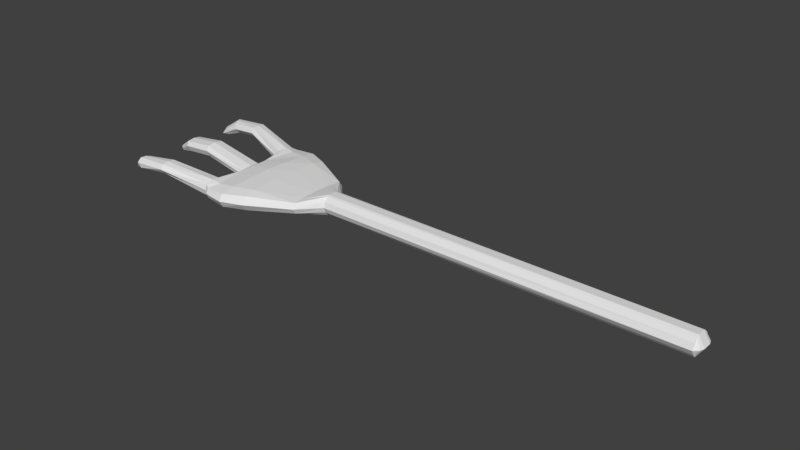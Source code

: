 # Source: Grappling_Hook.blend  (saved by Blender 2.79.0; exported with 4.5.12 LTS)
import bpy
from mathutils import Matrix  # noqa: F401  (used for matrix-valued properties, if any)

bpy.ops.wm.read_factory_settings(use_empty=True)
scene = bpy.context.scene
scene.name = 'Scene'

# ---- collections
col_collection_1 = bpy.data.collections.new('Collection 1'); scene.collection.children.link(col_collection_1)

# ---- materials (node trees are filled in below, after node groups)
mat_material = bpy.data.materials.new('Material')
mat_material.alpha_threshold = 0.0
mat_material.use_transparent_shadow = False
mat_material.roughness = 0.5
mat_material.line_color = (0.0, 0.0, 0.0, 1.0)

# ---- material node trees

# ---- world
world_world = bpy.data.worlds.new('World'); scene.world = world_world
world_world.color = (0.05088, 0.05088, 0.05088)
world_world.use_sun_shadow = False
world_world.sun_shadow_jitter_overblur = 0.0
world_world.cycles.sampling_method = 'MANUAL'

# ---- meshes
me_cube = bpy.data.meshes.new('Cube')
me_cube.from_pydata([(0.2884, 0.07676, 0.0006451), (0.06901, 0.1509, 0.001001), (0.2884, 0.07676, 0.02809), (0.06901, 0.1514, 0.02844), (0.2859, 0.02903, -0.003305), (0.06715, 0.04118, 0.003282), (0.2854, 0.01127, 0.03078), (0.06715, 0.04118, 0.0342), (0.04759, 0.1032, 0.00405), (0.05427, 0.1036, 0.03451), (0.05863, 0.145, 0.03302), (0.05195, 0.1446, 0.00256), (0.05686, 0.02612, 0.02847), (0.05223, 0.02612, 0.007294), (-0.07112, 0.1346, 0.05686), (-0.06887, 0.1356, 0.03367), (-0.06935, 0.1686, 0.03334), (-0.07163, 0.1699, 0.05651), (-0.06928, 0.02266, 0.03054), (-0.07186, 0.0214, 0.05702), (-0.151, 0.1428, 0.04762), (-0.1387, 0.1443, 0.02346), (-0.1513, 0.1764, 0.02678), (-0.1603, 0.1672, 0.04935), (-0.1439, 0.02012, 0.0228), (-0.1547, 0.01874, 0.04709), (-0.1824, 0.1374, 0.02093), (-0.1787, 0.1413, 0.009791), (-0.1924, 0.1559, 0.01358), (-0.1954, 0.1509, 0.0236), (-0.1847, 0.01097, 0.01126), (-0.1902, 0.01001, 0.02281), (0.2854, 0.0, -0.002611), (0.07401, 0.0, 0.001714), (0.2854, -3.093e-07, 0.03078), (0.07334, 0.0, 0.03674), (0.05107, 0.0, -0.001356), (0.05766, 0.0, 0.03212), (-0.07102, 0.0, 0.02258), (-0.0712, 0.0, 0.06005), (-0.1455, 0.0, 0.01546), (-0.154, 0.0, 0.05016), (-0.1878, 0.0, 0.005217), (-0.1914, 0.0, 0.02536), (1.279, 0.02421, 0.0006449), (1.279, 0.02615, 0.02809), (1.279, 0.01127, -0.007666), (1.279, 0.01127, 0.04038), (1.279, 0.0, -0.007666), (1.279, 0.0, 0.04038), (0.2884, 0.08595, 0.01437), (0.06892, 0.1576, 0.01437), (0.06085, 0.04118, 0.01437), (0.05035, 0.09897, 0.01946), (0.05583, 0.1489, 0.01762), (0.05455, 0.02923, 0.01788), (-0.06987, 0.1263, 0.04535), (-0.07062, 0.1778, 0.04484), (-0.0707, 0.02942, 0.0452), (-0.1414, 0.1335, 0.03596), (-0.1599, 0.1784, 0.03943), (-0.1497, 0.02699, 0.03749), (-0.1839, 0.1371, 0.01421), (-0.1971, 0.1507, 0.01692), (-0.1921, 0.01004, 0.01588), (-0.2055, 0.0, 0.008855), (1.279, 0.03276, 0.01437), (1.294, 0.01127, 0.01437), (1.294, 0.0, 0.01437), (0.07082, 0.1316, -0.002769), (0.0825, 0.1244, 0.03466), (0.2869, 0.06719, -0.003305), (0.2865, 0.05038, 0.02984), (0.04852, 0.125, -0.003601), (0.05776, 0.1255, 0.03858), (-0.07034, 0.152, 0.02789), (-0.07089, 0.1523, 0.05891), (-0.1457, 0.1602, 0.01816), (-0.1552, 0.155, 0.05088), (-0.1886, 0.1459, 0.005352), (-0.1919, 0.1417, 0.01984), (1.279, 0.01736, -0.007666), (1.279, 0.01736, 0.0364), (1.29, 0.02273, 0.01437), (-0.1997, 0.1387, 0.007696), (0.3359, 0.01127, 0.04038), (0.3359, 0.0, 0.04038), (0.3387, 0.02819, 0.02809), (0.3387, 0.02701, 0.0006451), (0.3359, 0.01127, -0.01165), (0.3359, 0.0, -0.01165), (0.3394, 0.03276, 0.01437), (0.3373, 0.01736, -0.009659), (0.3373, 0.01736, 0.03839), (0.1796, 0.1316, -0.00373), (0.1796, 0.1316, 0.03246), (0.1759, 0.03238, 0.0396), (0.1756, 0.04869, 0.0005665), (0.1745, 0.0, 0.003372), (0.1745, 0.0, 0.0396), (0.1796, 0.1463, 0.01437), (0.1771, 0.1174, -0.008929), (0.1769, 0.1019, 0.03801), (0.1243, 0.1556, -0.003082), (0.1243, 0.1558, 0.03045), (0.1247, 0.05118, 0.0008181), (0.1243, 0.0, 0.004408), (0.1242, 0.1663, 0.01437), (0.1239, 0.1389, -0.007416), (0.125, 0.05113, 0.04098), (0.1239, 0.0, 0.04225), (0.124, 0.1192, 0.03709)], [], [(73, 8, 15, 75), (107, 103, 1, 51), (37, 12, 19, 39), (91, 87, 45, 66), (111, 70, 7, 109), (108, 105, 5, 69), (52, 7, 9, 53), (70, 3, 10, 74), (51, 1, 11, 54), (69, 5, 8, 73), (35, 7, 12, 37), (52, 5, 13, 55), (58, 18, 24, 61), (55, 13, 18, 58), (74, 10, 17, 76), (54, 11, 16, 57), (53, 9, 14, 56), (59, 20, 26, 62), (75, 15, 21, 77), (76, 17, 23, 78), (57, 16, 22, 60), (39, 19, 25, 41), (56, 14, 20, 59), (84, 80, 29, 63), (65, 43, 31, 64), (61, 24, 30, 64), (77, 21, 27, 79), (78, 23, 29, 80), (60, 22, 28, 63), (41, 25, 31, 43), (24, 40, 42, 30), (18, 38, 40, 24), (13, 36, 38, 18), (5, 33, 36, 13), (105, 106, 33, 5), (109, 7, 35, 110), (85, 86, 49, 47), (83, 82, 47, 67), (67, 47, 49, 68), (93, 85, 47, 82), (92, 88, 44, 81), (90, 89, 46, 48), (46, 67, 68, 48), (81, 83, 67, 46), (23, 60, 63, 29), (25, 61, 64, 31), (42, 65, 64, 30), (79, 84, 63, 28), (15, 56, 59, 21), (17, 57, 60, 23), (21, 59, 62, 27), (8, 53, 56, 15), (10, 54, 57, 17), (12, 55, 58, 19), (19, 58, 61, 25), (7, 52, 55, 12), (3, 51, 54, 10), (5, 52, 53, 8), (88, 91, 66, 44), (104, 107, 51, 3), (27, 62, 84, 79), (44, 66, 83, 81), (89, 92, 81, 46), (87, 93, 82, 45), (66, 45, 82, 83), (20, 78, 80, 26), (22, 77, 79, 28), (62, 26, 80, 84), (14, 76, 78, 20), (16, 75, 77, 22), (9, 74, 76, 14), (1, 69, 73, 11), (7, 70, 74, 9), (103, 108, 69, 1), (104, 3, 70, 111), (11, 73, 75, 16), (2, 72, 93, 87), (4, 71, 92, 89), (0, 50, 91, 88), (32, 4, 89, 90), (71, 0, 88, 92), (72, 6, 85, 93), (6, 34, 86, 85), (50, 2, 87, 91), (2, 95, 102, 72), (0, 71, 101, 94), (2, 50, 100, 95), (6, 96, 99, 34), (4, 32, 98, 97), (71, 4, 97, 101), (72, 102, 96, 6), (50, 0, 94, 100), (95, 104, 111, 102), (94, 101, 108, 103), (95, 100, 107, 104), (96, 109, 110, 99), (97, 98, 106, 105), (101, 97, 105, 108), (102, 111, 109, 96), (100, 94, 103, 107)])
me_cube.materials.append(mat_material)
me_cube.use_remesh_preserve_volume = False
me_cube.use_remesh_preserve_attributes = False
me_cube.use_mirror_vertex_groups = False
me_cube.update()

# ---- objects
ob_cube = bpy.data.objects.new('Cube', me_cube)

# ---- transforms, parenting, visibility, modifiers, constraints
ob_cube.location = (0.0, 0.0, 0.0)
ob_cube.lock_rotations_4d = False
ob_cube.empty_display_type = 'ARROWS'
ob_cube.lineart.crease_threshold = 0.0
_m = ob_cube.modifiers.new('Mirror', 'MIRROR')
_m.use_axis = (False, True, False)
_m.use_clip = True

# ---- collection membership
col_collection_1.objects.link(ob_cube)

# ---- scene / render settings (as saved in the file)
scene.frame_start = 1; scene.frame_end = 250; scene.frame_set(1)
scene.render.engine = 'BLENDER_EEVEE_NEXT'
scene.render.resolution_percentage = 50
scene.render.dither_intensity = 0.0
scene.cycles.use_denoising = False
scene.cycles.samples = 128
scene.cycles.sampling_pattern = 'TABULATED_SOBOL'
scene.cycles.use_adaptive_sampling = False
scene.cycles.use_light_tree = False
scene.cycles.blur_glossy = 0.0
scene.cycles.sample_clamp_indirect = 0.0
scene.view_settings.view_transform = 'Standard'
bpy.context.view_layer.update()

# ---- added for rendering (the .blend has no active camera and no usable light): camera, sun
cam_auto = bpy.data.cameras.new('AutoCamera')
cam_auto.lens = 50.0
cam_auto.sensor_width = 36.0
cam_auto.clip_end = 1000.0
ob_auto_camera = bpy.data.objects.new('AutoCamera', cam_auto)
scene.collection.objects.link(ob_auto_camera)
ob_auto_camera.location = (1.97132, -1.71272, 1.16601)
ob_auto_camera.rotation_euler = (1.09748, -7.21219e-08, 0.694738)
scene.camera = ob_auto_camera
light_auto_sun = bpy.data.lights.new('AutoSun', 'SUN')
light_auto_sun.energy = 3.0
light_auto_sun.angle = 0.0523599
ob_auto_sun = bpy.data.objects.new('AutoSun', light_auto_sun)
scene.collection.objects.link(ob_auto_sun)
ob_auto_sun.rotation_euler = (0.872665, 0.174533, 0.523599)
bpy.context.view_layer.update()
